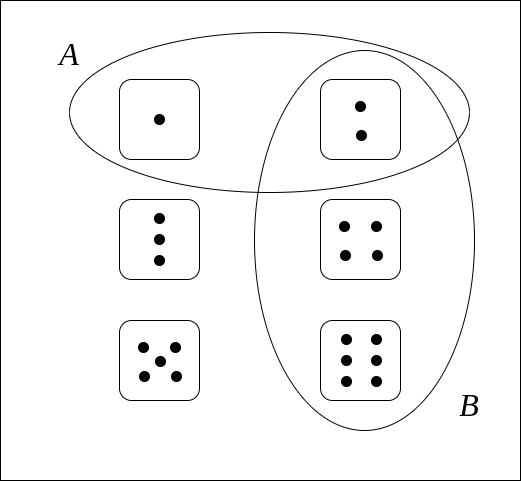

The diagram above was exported from draw.io. Its source (the exported page's mxGraphModel, read from the mxfile embedded in the PNG):
<mxGraphModel dx="887" dy="582" grid="1" gridSize="10" guides="1" tooltips="1" connect="1" arrows="1" fold="1" page="1" pageScale="1" pageWidth="850" pageHeight="1100" math="0" shadow="0">
  <root>
    <mxCell id="0" />
    <mxCell id="1" parent="0" />
    <mxCell id="QTp5K2J8MSteREQ_KK3S-3" value="" style="group" vertex="1" connectable="0" parent="1">
      <mxGeometry x="200" y="239" width="80" height="80" as="geometry" />
    </mxCell>
    <mxCell id="QTp5K2J8MSteREQ_KK3S-1" value="" style="rounded=1;whiteSpace=wrap;html=1;" vertex="1" parent="QTp5K2J8MSteREQ_KK3S-3">
      <mxGeometry width="80" height="80" as="geometry" />
    </mxCell>
    <mxCell id="QTp5K2J8MSteREQ_KK3S-2" value="" style="ellipse;whiteSpace=wrap;html=1;aspect=fixed;fillStyle=solid;fillColor=#000000;" vertex="1" parent="QTp5K2J8MSteREQ_KK3S-3">
      <mxGeometry x="35" y="35" width="10" height="10" as="geometry" />
    </mxCell>
    <mxCell id="QTp5K2J8MSteREQ_KK3S-34" value="" style="group" vertex="1" connectable="0" parent="1">
      <mxGeometry x="401" y="239" width="80" height="80" as="geometry" />
    </mxCell>
    <mxCell id="QTp5K2J8MSteREQ_KK3S-4" value="" style="group" vertex="1" connectable="0" parent="QTp5K2J8MSteREQ_KK3S-34">
      <mxGeometry width="80" height="80" as="geometry" />
    </mxCell>
    <mxCell id="QTp5K2J8MSteREQ_KK3S-5" value="" style="rounded=1;whiteSpace=wrap;html=1;" vertex="1" parent="QTp5K2J8MSteREQ_KK3S-4">
      <mxGeometry width="80" height="80" as="geometry" />
    </mxCell>
    <mxCell id="QTp5K2J8MSteREQ_KK3S-6" value="" style="ellipse;whiteSpace=wrap;html=1;aspect=fixed;fillStyle=solid;fillColor=#000000;" vertex="1" parent="QTp5K2J8MSteREQ_KK3S-4">
      <mxGeometry x="35" y="22" width="10" height="10" as="geometry" />
    </mxCell>
    <mxCell id="QTp5K2J8MSteREQ_KK3S-7" value="" style="ellipse;whiteSpace=wrap;html=1;aspect=fixed;fillStyle=solid;fillColor=#000000;" vertex="1" parent="QTp5K2J8MSteREQ_KK3S-34">
      <mxGeometry x="36" y="51" width="10" height="10" as="geometry" />
    </mxCell>
    <mxCell id="QTp5K2J8MSteREQ_KK3S-35" value="" style="group" vertex="1" connectable="0" parent="1">
      <mxGeometry x="401" y="359" width="80" height="80" as="geometry" />
    </mxCell>
    <mxCell id="QTp5K2J8MSteREQ_KK3S-13" value="" style="group" vertex="1" connectable="0" parent="QTp5K2J8MSteREQ_KK3S-35">
      <mxGeometry width="80" height="80" as="geometry" />
    </mxCell>
    <mxCell id="QTp5K2J8MSteREQ_KK3S-14" value="" style="rounded=1;whiteSpace=wrap;html=1;" vertex="1" parent="QTp5K2J8MSteREQ_KK3S-13">
      <mxGeometry width="80" height="80" as="geometry" />
    </mxCell>
    <mxCell id="QTp5K2J8MSteREQ_KK3S-15" value="" style="ellipse;whiteSpace=wrap;html=1;aspect=fixed;fillStyle=solid;fillColor=#000000;" vertex="1" parent="QTp5K2J8MSteREQ_KK3S-13">
      <mxGeometry x="19" y="22" width="10" height="10" as="geometry" />
    </mxCell>
    <mxCell id="QTp5K2J8MSteREQ_KK3S-16" value="" style="ellipse;whiteSpace=wrap;html=1;aspect=fixed;fillStyle=solid;fillColor=#000000;" vertex="1" parent="QTp5K2J8MSteREQ_KK3S-35">
      <mxGeometry x="20" y="51" width="10" height="10" as="geometry" />
    </mxCell>
    <mxCell id="QTp5K2J8MSteREQ_KK3S-17" value="" style="ellipse;whiteSpace=wrap;html=1;aspect=fixed;fillStyle=solid;fillColor=#000000;" vertex="1" parent="QTp5K2J8MSteREQ_KK3S-35">
      <mxGeometry x="51" y="22" width="10" height="10" as="geometry" />
    </mxCell>
    <mxCell id="QTp5K2J8MSteREQ_KK3S-18" value="" style="ellipse;whiteSpace=wrap;html=1;aspect=fixed;fillStyle=solid;fillColor=#000000;" vertex="1" parent="QTp5K2J8MSteREQ_KK3S-35">
      <mxGeometry x="52" y="51" width="10" height="10" as="geometry" />
    </mxCell>
    <mxCell id="QTp5K2J8MSteREQ_KK3S-36" value="" style="group" vertex="1" connectable="0" parent="1">
      <mxGeometry x="200" y="480" width="80" height="80" as="geometry" />
    </mxCell>
    <mxCell id="QTp5K2J8MSteREQ_KK3S-19" value="" style="group" vertex="1" connectable="0" parent="QTp5K2J8MSteREQ_KK3S-36">
      <mxGeometry width="80" height="80" as="geometry" />
    </mxCell>
    <mxCell id="QTp5K2J8MSteREQ_KK3S-20" value="" style="rounded=1;whiteSpace=wrap;html=1;" vertex="1" parent="QTp5K2J8MSteREQ_KK3S-19">
      <mxGeometry width="80" height="80" as="geometry" />
    </mxCell>
    <mxCell id="QTp5K2J8MSteREQ_KK3S-21" value="" style="ellipse;whiteSpace=wrap;html=1;aspect=fixed;fillStyle=solid;fillColor=#000000;" vertex="1" parent="QTp5K2J8MSteREQ_KK3S-19">
      <mxGeometry x="19" y="22" width="10" height="10" as="geometry" />
    </mxCell>
    <mxCell id="QTp5K2J8MSteREQ_KK3S-22" value="" style="ellipse;whiteSpace=wrap;html=1;aspect=fixed;fillStyle=solid;fillColor=#000000;" vertex="1" parent="QTp5K2J8MSteREQ_KK3S-36">
      <mxGeometry x="20" y="51" width="10" height="10" as="geometry" />
    </mxCell>
    <mxCell id="QTp5K2J8MSteREQ_KK3S-23" value="" style="ellipse;whiteSpace=wrap;html=1;aspect=fixed;fillStyle=solid;fillColor=#000000;" vertex="1" parent="QTp5K2J8MSteREQ_KK3S-36">
      <mxGeometry x="51" y="22" width="10" height="10" as="geometry" />
    </mxCell>
    <mxCell id="QTp5K2J8MSteREQ_KK3S-24" value="" style="ellipse;whiteSpace=wrap;html=1;aspect=fixed;fillStyle=solid;fillColor=#000000;" vertex="1" parent="QTp5K2J8MSteREQ_KK3S-36">
      <mxGeometry x="52" y="51" width="10" height="10" as="geometry" />
    </mxCell>
    <mxCell id="QTp5K2J8MSteREQ_KK3S-25" value="" style="ellipse;whiteSpace=wrap;html=1;aspect=fixed;fillStyle=solid;fillColor=#000000;" vertex="1" parent="QTp5K2J8MSteREQ_KK3S-36">
      <mxGeometry x="36" y="36" width="10" height="10" as="geometry" />
    </mxCell>
    <mxCell id="QTp5K2J8MSteREQ_KK3S-37" value="" style="group" vertex="1" connectable="0" parent="1">
      <mxGeometry x="401" y="480" width="80" height="80" as="geometry" />
    </mxCell>
    <mxCell id="QTp5K2J8MSteREQ_KK3S-26" value="" style="group" vertex="1" connectable="0" parent="QTp5K2J8MSteREQ_KK3S-37">
      <mxGeometry width="80" height="80" as="geometry" />
    </mxCell>
    <mxCell id="QTp5K2J8MSteREQ_KK3S-27" value="" style="rounded=1;whiteSpace=wrap;html=1;" vertex="1" parent="QTp5K2J8MSteREQ_KK3S-26">
      <mxGeometry width="80" height="80" as="geometry" />
    </mxCell>
    <mxCell id="QTp5K2J8MSteREQ_KK3S-28" value="" style="ellipse;whiteSpace=wrap;html=1;aspect=fixed;fillStyle=solid;fillColor=#000000;" vertex="1" parent="QTp5K2J8MSteREQ_KK3S-26">
      <mxGeometry x="21" y="14" width="10" height="10" as="geometry" />
    </mxCell>
    <mxCell id="QTp5K2J8MSteREQ_KK3S-29" value="" style="ellipse;whiteSpace=wrap;html=1;aspect=fixed;fillStyle=solid;fillColor=#000000;" vertex="1" parent="QTp5K2J8MSteREQ_KK3S-37">
      <mxGeometry x="21" y="35" width="10" height="10" as="geometry" />
    </mxCell>
    <mxCell id="QTp5K2J8MSteREQ_KK3S-30" value="" style="ellipse;whiteSpace=wrap;html=1;aspect=fixed;fillStyle=solid;fillColor=#000000;" vertex="1" parent="QTp5K2J8MSteREQ_KK3S-37">
      <mxGeometry x="21" y="56" width="10" height="10" as="geometry" />
    </mxCell>
    <mxCell id="QTp5K2J8MSteREQ_KK3S-31" value="" style="ellipse;whiteSpace=wrap;html=1;aspect=fixed;fillStyle=solid;fillColor=#000000;" vertex="1" parent="QTp5K2J8MSteREQ_KK3S-37">
      <mxGeometry x="51" y="14" width="10" height="10" as="geometry" />
    </mxCell>
    <mxCell id="QTp5K2J8MSteREQ_KK3S-32" value="" style="ellipse;whiteSpace=wrap;html=1;aspect=fixed;fillStyle=solid;fillColor=#000000;" vertex="1" parent="QTp5K2J8MSteREQ_KK3S-37">
      <mxGeometry x="51" y="35" width="10" height="10" as="geometry" />
    </mxCell>
    <mxCell id="QTp5K2J8MSteREQ_KK3S-33" value="" style="ellipse;whiteSpace=wrap;html=1;aspect=fixed;fillStyle=solid;fillColor=#000000;" vertex="1" parent="QTp5K2J8MSteREQ_KK3S-37">
      <mxGeometry x="51" y="56" width="10" height="10" as="geometry" />
    </mxCell>
    <mxCell id="QTp5K2J8MSteREQ_KK3S-38" value="" style="group" vertex="1" connectable="0" parent="1">
      <mxGeometry x="200" y="359" width="80" height="80" as="geometry" />
    </mxCell>
    <mxCell id="QTp5K2J8MSteREQ_KK3S-8" value="" style="group" vertex="1" connectable="0" parent="QTp5K2J8MSteREQ_KK3S-38">
      <mxGeometry width="80" height="80" as="geometry" />
    </mxCell>
    <mxCell id="QTp5K2J8MSteREQ_KK3S-9" value="" style="rounded=1;whiteSpace=wrap;html=1;" vertex="1" parent="QTp5K2J8MSteREQ_KK3S-8">
      <mxGeometry width="80" height="80" as="geometry" />
    </mxCell>
    <mxCell id="QTp5K2J8MSteREQ_KK3S-10" value="" style="ellipse;whiteSpace=wrap;html=1;aspect=fixed;fillStyle=solid;fillColor=#000000;" vertex="1" parent="QTp5K2J8MSteREQ_KK3S-8">
      <mxGeometry x="35" y="14" width="10" height="10" as="geometry" />
    </mxCell>
    <mxCell id="QTp5K2J8MSteREQ_KK3S-11" value="" style="ellipse;whiteSpace=wrap;html=1;aspect=fixed;fillStyle=solid;fillColor=#000000;" vertex="1" parent="QTp5K2J8MSteREQ_KK3S-38">
      <mxGeometry x="35" y="35" width="10" height="10" as="geometry" />
    </mxCell>
    <mxCell id="QTp5K2J8MSteREQ_KK3S-12" value="" style="ellipse;whiteSpace=wrap;html=1;aspect=fixed;fillStyle=solid;fillColor=#000000;" vertex="1" parent="QTp5K2J8MSteREQ_KK3S-38">
      <mxGeometry x="35" y="56" width="10" height="10" as="geometry" />
    </mxCell>
    <mxCell id="QTp5K2J8MSteREQ_KK3S-40" value="" style="ellipse;whiteSpace=wrap;html=1;fillStyle=auto;fillColor=none;" vertex="1" parent="1">
      <mxGeometry x="335" y="210" width="220" height="380" as="geometry" />
    </mxCell>
    <mxCell id="QTp5K2J8MSteREQ_KK3S-41" value="" style="ellipse;whiteSpace=wrap;html=1;fillStyle=auto;fillColor=none;" vertex="1" parent="1">
      <mxGeometry x="150" y="192" width="400" height="160" as="geometry" />
    </mxCell>
    <mxCell id="QTp5K2J8MSteREQ_KK3S-43" value="" style="rounded=0;whiteSpace=wrap;html=1;fillStyle=auto;fillColor=none;" vertex="1" parent="1">
      <mxGeometry x="81" y="160" width="520" height="480" as="geometry" />
    </mxCell>
    <mxCell id="QTp5K2J8MSteREQ_KK3S-44" value="&lt;font size=&quot;1&quot; face=&quot;Times New Roman&quot;&gt;&lt;i style=&quot;font-size: 32px;&quot;&gt;A&lt;/i&gt;&lt;/font&gt;" style="text;html=1;strokeColor=none;fillColor=none;align=center;verticalAlign=middle;whiteSpace=wrap;rounded=0;" vertex="1" parent="1">
      <mxGeometry x="120" y="189" width="60" height="50" as="geometry" />
    </mxCell>
    <mxCell id="QTp5K2J8MSteREQ_KK3S-45" value="&lt;font size=&quot;1&quot; face=&quot;Times New Roman&quot;&gt;&lt;i style=&quot;font-size: 32px;&quot;&gt;B&lt;/i&gt;&lt;/font&gt;" style="text;html=1;strokeColor=none;fillColor=none;align=center;verticalAlign=middle;whiteSpace=wrap;rounded=0;" vertex="1" parent="1">
      <mxGeometry x="520" y="540" width="60" height="50" as="geometry" />
    </mxCell>
  </root>
</mxGraphModel>